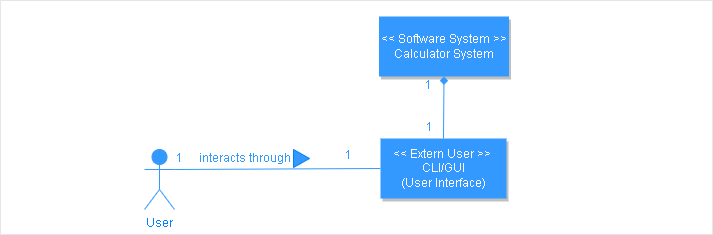

The diagram above was exported from draw.io. Its source (the exported page's mxGraphModel, read from the mxfile embedded in the PNG):
<mxGraphModel dx="1138" dy="510" grid="0" gridSize="10" guides="1" tooltips="1" connect="1" arrows="1" fold="1" page="1" pageScale="1" pageWidth="850" pageHeight="1100" math="0" shadow="0">
  <root>
    <mxCell id="0" />
    <mxCell id="1" parent="0" />
    <mxCell id="8v1LFg2XAMW6fu0JVYbu-1" value="" style="rounded=0;whiteSpace=wrap;html=1;fontColor=#007FFF;strokeColor=#E6E6E6;fillColor=none;" parent="1" vertex="1">
      <mxGeometry x="59" y="223" width="712" height="234" as="geometry" />
    </mxCell>
    <mxCell id="8v1LFg2XAMW6fu0JVYbu-2" value="&lt;font color=&quot;#007fff&quot;&gt;User&lt;br&gt;&lt;/font&gt;" style="shape=umlActor;verticalLabelPosition=bottom;verticalAlign=top;html=1;outlineConnect=0;strokeColor=#3399FF;fillColor=#3399FF;" parent="1" vertex="1">
      <mxGeometry x="203" y="372" width="30" height="60" as="geometry" />
    </mxCell>
    <mxCell id="8v1LFg2XAMW6fu0JVYbu-3" value="&lt;font color=&quot;#ffffff&quot;&gt;&amp;lt;&amp;lt; Extern User &amp;gt;&amp;gt; &lt;br&gt;CLI/GUI&lt;br&gt;(User Interface)&lt;br&gt;&lt;/font&gt;" style="rounded=0;whiteSpace=wrap;html=1;fontColor=#3399FF;strokeColor=none;fillColor=#3399FF;shadow=1;" parent="1" vertex="1">
      <mxGeometry x="439" y="361" width="126" height="60" as="geometry" />
    </mxCell>
    <mxCell id="8v1LFg2XAMW6fu0JVYbu-4" value="&lt;font color=&quot;#ffffff&quot;&gt;&amp;lt;&amp;lt; Software System &amp;gt;&amp;gt;&lt;br&gt;Calculator System&lt;/font&gt;" style="rounded=0;whiteSpace=wrap;html=1;fontColor=#3399FF;strokeColor=none;fillColor=#3399FF;shadow=1;" parent="1" vertex="1">
      <mxGeometry x="437.5" y="239" width="130" height="60" as="geometry" />
    </mxCell>
    <mxCell id="8v1LFg2XAMW6fu0JVYbu-7" value="" style="endArrow=diamond;html=1;rounded=0;fontColor=#3399FF;strokeColor=#3399FF;entryX=0.5;entryY=1;entryDx=0;entryDy=0;exitX=0.5;exitY=0;exitDx=0;exitDy=0;endFill=1;" parent="1" source="8v1LFg2XAMW6fu0JVYbu-3" target="8v1LFg2XAMW6fu0JVYbu-4" edge="1">
      <mxGeometry width="50" height="50" relative="1" as="geometry">
        <mxPoint x="512.5" y="249" as="sourcePoint" />
        <mxPoint x="512.5" y="186" as="targetPoint" />
      </mxGeometry>
    </mxCell>
    <mxCell id="8v1LFg2XAMW6fu0JVYbu-8" value="" style="endArrow=none;html=1;rounded=0;fontColor=#3399FF;strokeColor=#3399FF;entryX=0;entryY=0.5;entryDx=0;entryDy=0;exitX=1;exitY=0.3333333333333333;exitDx=0;exitDy=0;exitPerimeter=0;" parent="1" source="8v1LFg2XAMW6fu0JVYbu-2" target="8v1LFg2XAMW6fu0JVYbu-3" edge="1">
      <mxGeometry width="50" height="50" relative="1" as="geometry">
        <mxPoint x="512.5" y="371" as="sourcePoint" />
        <mxPoint x="512.5" y="309" as="targetPoint" />
      </mxGeometry>
    </mxCell>
    <mxCell id="8v1LFg2XAMW6fu0JVYbu-9" value="1" style="text;html=1;align=center;verticalAlign=middle;resizable=0;points=[];autosize=1;strokeColor=none;fillColor=none;fontColor=#3399FF;" parent="1" vertex="1">
      <mxGeometry x="229" y="372" width="17" height="18" as="geometry" />
    </mxCell>
    <mxCell id="8v1LFg2XAMW6fu0JVYbu-10" value="1" style="text;html=1;align=center;verticalAlign=middle;resizable=0;points=[];autosize=1;strokeColor=none;fillColor=none;fontColor=#3399FF;" parent="1" vertex="1">
      <mxGeometry x="398" y="369" width="17" height="18" as="geometry" />
    </mxCell>
    <mxCell id="8v1LFg2XAMW6fu0JVYbu-11" value="1" style="text;html=1;align=center;verticalAlign=middle;resizable=0;points=[];autosize=1;strokeColor=none;fillColor=none;fontColor=#3399FF;" parent="1" vertex="1">
      <mxGeometry x="479" y="341" width="17" height="18" as="geometry" />
    </mxCell>
    <mxCell id="8v1LFg2XAMW6fu0JVYbu-12" value="1" style="text;html=1;align=center;verticalAlign=middle;resizable=0;points=[];autosize=1;strokeColor=none;fillColor=none;fontColor=#3399FF;" parent="1" vertex="1">
      <mxGeometry x="478" y="299" width="17" height="18" as="geometry" />
    </mxCell>
    <mxCell id="8v1LFg2XAMW6fu0JVYbu-15" value="interacts through" style="text;html=1;align=center;verticalAlign=middle;resizable=0;points=[];autosize=1;strokeColor=none;fillColor=none;fontColor=#3399FF;" parent="1" vertex="1">
      <mxGeometry x="253" y="372" width="99" height="18" as="geometry" />
    </mxCell>
    <mxCell id="8v1LFg2XAMW6fu0JVYbu-17" value="" style="verticalLabelPosition=bottom;verticalAlign=top;html=1;shape=mxgraph.basic.acute_triangle;dx=0.5;fontColor=#3399FF;strokeColor=#007FFF;fillColor=#3399FF;rotation=90;" parent="1" vertex="1">
      <mxGeometry x="351" y="373" width="18" height="16" as="geometry" />
    </mxCell>
  </root>
</mxGraphModel>